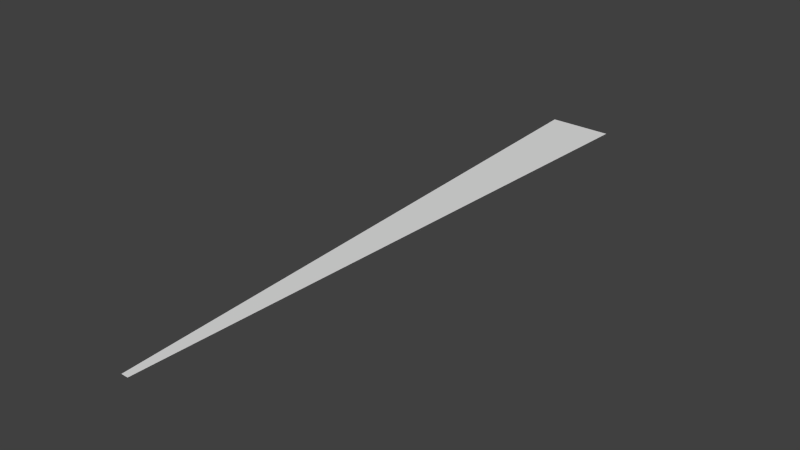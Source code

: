 # Source: bala.blend  (saved by Blender 2.71.0; exported with 4.5.12 LTS)
import bpy
from mathutils import Matrix  # noqa: F401  (used for matrix-valued properties, if any)

bpy.ops.wm.read_factory_settings(use_empty=True)
scene = bpy.context.scene
scene.name = 'Scene'

# ---- collections
col_collection_1 = bpy.data.collections.new('Collection 1'); scene.collection.children.link(col_collection_1)

# ---- world
world_world = bpy.data.worlds.new('World'); scene.world = world_world
world_world.color = (0.05088, 0.05088, 0.05088)
world_world.use_sun_shadow = False
world_world.sun_shadow_jitter_overblur = 0.0
world_world.cycles.sampling_method = 'MANUAL'
world_world.cycles.sample_map_resolution = 256

# ---- meshes
me_plane = bpy.data.meshes.new('Plane')
me_plane.from_pydata([(-0.02297, -3.987, 0.0), (0.02297, -3.987, 0.0), (-0.2125, 0.01045, 0.0), (0.2125, 0.01045, 0.0)], [], [(0, 1, 3, 2)])
_uv = me_plane.uv_layers.new(name='UVMap')
_uv.uv.foreach_set('vector', [0.9095, 0.9167, 0.0885, 0.9112, 0.08933, 0.08329, 0.9172, 0.08884])
me_plane.use_remesh_preserve_volume = False
me_plane.use_remesh_preserve_attributes = False
me_plane.use_mirror_vertex_groups = False
me_plane.update()

# ---- objects
ob_plane = bpy.data.objects.new('Plane', me_plane)

# ---- transforms, parenting, visibility, modifiers, constraints
ob_plane.location = (0.004324, 0.01371, -0.004552)
ob_plane.lineart.crease_threshold = 0.0

# ---- collection membership
col_collection_1.objects.link(ob_plane)

# ---- scene / render settings (as saved in the file)
scene.frame_start = 1; scene.frame_end = 250; scene.frame_set(1)
scene.render.engine = 'BLENDER_EEVEE_NEXT'
scene.render.resolution_percentage = 50
scene.render.dither_intensity = 0.0
scene.cycles.use_denoising = False
scene.cycles.samples = 10
scene.cycles.sampling_pattern = 'TABULATED_SOBOL'
scene.cycles.light_sampling_threshold = 0.0
scene.cycles.use_adaptive_sampling = False
scene.cycles.use_light_tree = False
scene.cycles.blur_glossy = 0.0
scene.cycles.volume_bounces = 1
scene.cycles.pixel_filter_type = 'GAUSSIAN'
scene.cycles.sample_clamp_indirect = 0.0
scene.view_settings.view_transform = 'Standard'
bpy.context.view_layer.update()

# ---- added for rendering (the .blend has no active camera and no usable light): camera, sun
cam_auto = bpy.data.cameras.new('AutoCamera')
cam_auto.lens = 50.0
cam_auto.sensor_width = 36.0
cam_auto.clip_end = 1000.0
ob_auto_camera = bpy.data.objects.new('AutoCamera', cam_auto)
scene.collection.objects.link(ob_auto_camera)
ob_auto_camera.location = (3.72338, -6.43725, 2.97069)
ob_auto_camera.rotation_euler = (1.09748, -7.21219e-08, 0.694738)
scene.camera = ob_auto_camera
light_auto_sun = bpy.data.lights.new('AutoSun', 'SUN')
light_auto_sun.energy = 3.0
light_auto_sun.angle = 0.0523599
ob_auto_sun = bpy.data.objects.new('AutoSun', light_auto_sun)
scene.collection.objects.link(ob_auto_sun)
ob_auto_sun.rotation_euler = (0.872665, 0.174533, 0.523599)
bpy.context.view_layer.update()
